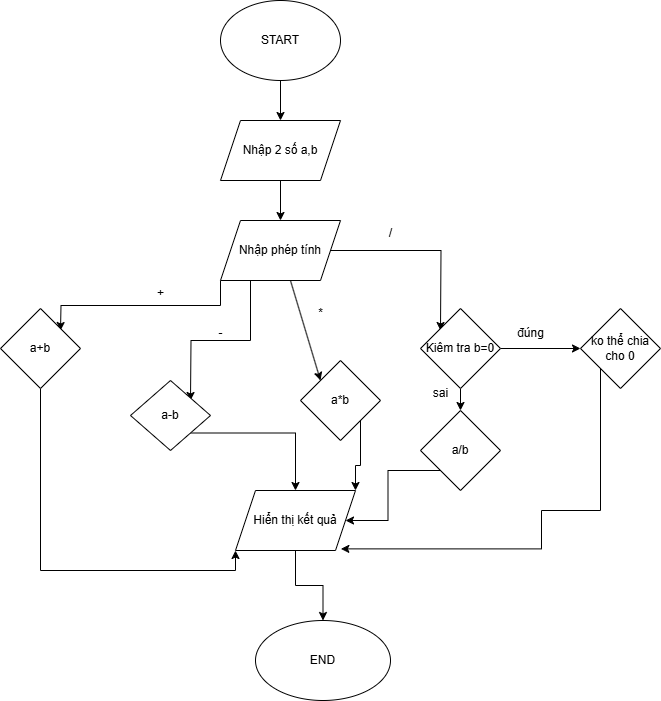

The diagram above was exported from draw.io. Its source (the exported page's mxGraphModel, read from the mxfile embedded in the PNG):
<mxGraphModel dx="1050" dy="530" grid="1" gridSize="10" guides="1" tooltips="1" connect="1" arrows="1" fold="1" page="1" pageScale="1" pageWidth="850" pageHeight="1100" math="0" shadow="0">
  <root>
    <mxCell id="0" />
    <mxCell id="1" parent="0" />
    <mxCell id="vuLZ2uE9E19zzxdEcQ_J-1" value="START" style="ellipse;whiteSpace=wrap;html=1;" vertex="1" parent="1">
      <mxGeometry x="340" width="120" height="80" as="geometry" />
    </mxCell>
    <mxCell id="vuLZ2uE9E19zzxdEcQ_J-2" value="" style="endArrow=classic;html=1;rounded=0;exitX=0.5;exitY=1;exitDx=0;exitDy=0;" edge="1" parent="1" source="vuLZ2uE9E19zzxdEcQ_J-1">
      <mxGeometry width="50" height="50" relative="1" as="geometry">
        <mxPoint x="400" y="300" as="sourcePoint" />
        <mxPoint x="400" y="120" as="targetPoint" />
      </mxGeometry>
    </mxCell>
    <mxCell id="vuLZ2uE9E19zzxdEcQ_J-4" style="edgeStyle=orthogonalEdgeStyle;rounded=0;orthogonalLoop=1;jettySize=auto;html=1;exitX=0.5;exitY=1;exitDx=0;exitDy=0;" edge="1" parent="1" source="vuLZ2uE9E19zzxdEcQ_J-3" target="vuLZ2uE9E19zzxdEcQ_J-5">
      <mxGeometry relative="1" as="geometry">
        <mxPoint x="400" y="220" as="targetPoint" />
      </mxGeometry>
    </mxCell>
    <mxCell id="vuLZ2uE9E19zzxdEcQ_J-3" value="Nhập 2 số a,b" style="shape=parallelogram;perimeter=parallelogramPerimeter;whiteSpace=wrap;html=1;fixedSize=1;" vertex="1" parent="1">
      <mxGeometry x="340" y="120" width="120" height="60" as="geometry" />
    </mxCell>
    <mxCell id="vuLZ2uE9E19zzxdEcQ_J-6" style="edgeStyle=orthogonalEdgeStyle;rounded=0;orthogonalLoop=1;jettySize=auto;html=1;exitX=0;exitY=1;exitDx=0;exitDy=0;" edge="1" parent="1" source="vuLZ2uE9E19zzxdEcQ_J-5">
      <mxGeometry relative="1" as="geometry">
        <mxPoint x="180" y="330" as="targetPoint" />
      </mxGeometry>
    </mxCell>
    <mxCell id="vuLZ2uE9E19zzxdEcQ_J-7" style="edgeStyle=orthogonalEdgeStyle;rounded=0;orthogonalLoop=1;jettySize=auto;html=1;exitX=0.25;exitY=1;exitDx=0;exitDy=0;" edge="1" parent="1" source="vuLZ2uE9E19zzxdEcQ_J-5">
      <mxGeometry relative="1" as="geometry">
        <mxPoint x="310" y="400" as="targetPoint" />
      </mxGeometry>
    </mxCell>
    <mxCell id="vuLZ2uE9E19zzxdEcQ_J-9" style="edgeStyle=orthogonalEdgeStyle;rounded=0;orthogonalLoop=1;jettySize=auto;html=1;exitX=1;exitY=0.5;exitDx=0;exitDy=0;" edge="1" parent="1" source="vuLZ2uE9E19zzxdEcQ_J-5">
      <mxGeometry relative="1" as="geometry">
        <mxPoint x="560" y="330" as="targetPoint" />
      </mxGeometry>
    </mxCell>
    <mxCell id="vuLZ2uE9E19zzxdEcQ_J-5" value="Nhập phép tính" style="shape=parallelogram;perimeter=parallelogramPerimeter;whiteSpace=wrap;html=1;fixedSize=1;" vertex="1" parent="1">
      <mxGeometry x="340" y="220" width="120" height="60" as="geometry" />
    </mxCell>
    <mxCell id="vuLZ2uE9E19zzxdEcQ_J-8" value="" style="endArrow=classic;html=1;rounded=0;exitX=0.583;exitY=1;exitDx=0;exitDy=0;exitPerimeter=0;" edge="1" parent="1" source="vuLZ2uE9E19zzxdEcQ_J-5">
      <mxGeometry width="50" height="50" relative="1" as="geometry">
        <mxPoint x="400" y="300" as="sourcePoint" />
        <mxPoint x="440" y="380" as="targetPoint" />
      </mxGeometry>
    </mxCell>
    <mxCell id="vuLZ2uE9E19zzxdEcQ_J-10" value="+" style="text;html=1;align=center;verticalAlign=middle;resizable=0;points=[];autosize=1;strokeColor=none;fillColor=none;" vertex="1" parent="1">
      <mxGeometry x="265" y="278" width="30" height="30" as="geometry" />
    </mxCell>
    <mxCell id="vuLZ2uE9E19zzxdEcQ_J-11" value="-" style="text;html=1;align=center;verticalAlign=middle;resizable=0;points=[];autosize=1;strokeColor=none;fillColor=none;" vertex="1" parent="1">
      <mxGeometry x="325" y="318" width="30" height="30" as="geometry" />
    </mxCell>
    <mxCell id="vuLZ2uE9E19zzxdEcQ_J-12" value="*" style="text;html=1;align=center;verticalAlign=middle;resizable=0;points=[];autosize=1;strokeColor=none;fillColor=none;" vertex="1" parent="1">
      <mxGeometry x="425" y="298" width="30" height="30" as="geometry" />
    </mxCell>
    <mxCell id="vuLZ2uE9E19zzxdEcQ_J-25" style="edgeStyle=orthogonalEdgeStyle;rounded=0;orthogonalLoop=1;jettySize=auto;html=1;exitX=0.5;exitY=1;exitDx=0;exitDy=0;entryX=0;entryY=1;entryDx=0;entryDy=0;" edge="1" parent="1" source="vuLZ2uE9E19zzxdEcQ_J-13" target="vuLZ2uE9E19zzxdEcQ_J-24">
      <mxGeometry relative="1" as="geometry" />
    </mxCell>
    <mxCell id="vuLZ2uE9E19zzxdEcQ_J-13" value="a+b" style="rhombus;whiteSpace=wrap;html=1;" vertex="1" parent="1">
      <mxGeometry x="120" y="308" width="80" height="80" as="geometry" />
    </mxCell>
    <mxCell id="vuLZ2uE9E19zzxdEcQ_J-26" style="edgeStyle=orthogonalEdgeStyle;rounded=0;orthogonalLoop=1;jettySize=auto;html=1;exitX=1;exitY=1;exitDx=0;exitDy=0;" edge="1" parent="1" source="vuLZ2uE9E19zzxdEcQ_J-14" target="vuLZ2uE9E19zzxdEcQ_J-24">
      <mxGeometry relative="1" as="geometry" />
    </mxCell>
    <mxCell id="vuLZ2uE9E19zzxdEcQ_J-14" value="a-b" style="rhombus;whiteSpace=wrap;html=1;" vertex="1" parent="1">
      <mxGeometry x="250" y="380" width="80" height="70" as="geometry" />
    </mxCell>
    <mxCell id="vuLZ2uE9E19zzxdEcQ_J-27" style="edgeStyle=orthogonalEdgeStyle;rounded=0;orthogonalLoop=1;jettySize=auto;html=1;exitX=1;exitY=1;exitDx=0;exitDy=0;entryX=1;entryY=0;entryDx=0;entryDy=0;" edge="1" parent="1" source="vuLZ2uE9E19zzxdEcQ_J-15" target="vuLZ2uE9E19zzxdEcQ_J-24">
      <mxGeometry relative="1" as="geometry" />
    </mxCell>
    <mxCell id="vuLZ2uE9E19zzxdEcQ_J-15" value="a*b" style="rhombus;whiteSpace=wrap;html=1;" vertex="1" parent="1">
      <mxGeometry x="420" y="360" width="80" height="80" as="geometry" />
    </mxCell>
    <mxCell id="vuLZ2uE9E19zzxdEcQ_J-16" value="/" style="text;html=1;align=center;verticalAlign=middle;resizable=0;points=[];autosize=1;strokeColor=none;fillColor=none;" vertex="1" parent="1">
      <mxGeometry x="495" y="218" width="30" height="30" as="geometry" />
    </mxCell>
    <mxCell id="vuLZ2uE9E19zzxdEcQ_J-19" value="" style="edgeStyle=orthogonalEdgeStyle;rounded=0;orthogonalLoop=1;jettySize=auto;html=1;" edge="1" parent="1" source="vuLZ2uE9E19zzxdEcQ_J-17" target="vuLZ2uE9E19zzxdEcQ_J-18">
      <mxGeometry relative="1" as="geometry" />
    </mxCell>
    <mxCell id="vuLZ2uE9E19zzxdEcQ_J-21" value="" style="edgeStyle=orthogonalEdgeStyle;rounded=0;orthogonalLoop=1;jettySize=auto;html=1;" edge="1" parent="1" source="vuLZ2uE9E19zzxdEcQ_J-17" target="vuLZ2uE9E19zzxdEcQ_J-20">
      <mxGeometry relative="1" as="geometry" />
    </mxCell>
    <mxCell id="vuLZ2uE9E19zzxdEcQ_J-17" value="Kiêm tra b=0" style="rhombus;whiteSpace=wrap;html=1;" vertex="1" parent="1">
      <mxGeometry x="540" y="308" width="80" height="80" as="geometry" />
    </mxCell>
    <mxCell id="vuLZ2uE9E19zzxdEcQ_J-29" style="edgeStyle=orthogonalEdgeStyle;rounded=0;orthogonalLoop=1;jettySize=auto;html=1;exitX=0;exitY=1;exitDx=0;exitDy=0;entryX=0.878;entryY=0.973;entryDx=0;entryDy=0;entryPerimeter=0;" edge="1" parent="1" source="vuLZ2uE9E19zzxdEcQ_J-18" target="vuLZ2uE9E19zzxdEcQ_J-24">
      <mxGeometry relative="1" as="geometry">
        <mxPoint x="660" y="611.5999755859375" as="targetPoint" />
        <Array as="points">
          <mxPoint x="720" y="510" />
          <mxPoint x="661" y="510" />
          <mxPoint x="661" y="548" />
        </Array>
      </mxGeometry>
    </mxCell>
    <mxCell id="vuLZ2uE9E19zzxdEcQ_J-18" value="ko thể chia cho 0" style="rhombus;whiteSpace=wrap;html=1;" vertex="1" parent="1">
      <mxGeometry x="700" y="308" width="80" height="80" as="geometry" />
    </mxCell>
    <mxCell id="vuLZ2uE9E19zzxdEcQ_J-28" style="edgeStyle=orthogonalEdgeStyle;rounded=0;orthogonalLoop=1;jettySize=auto;html=1;exitX=0;exitY=1;exitDx=0;exitDy=0;entryX=1;entryY=0.5;entryDx=0;entryDy=0;" edge="1" parent="1" source="vuLZ2uE9E19zzxdEcQ_J-20" target="vuLZ2uE9E19zzxdEcQ_J-24">
      <mxGeometry relative="1" as="geometry" />
    </mxCell>
    <mxCell id="vuLZ2uE9E19zzxdEcQ_J-20" value="a/b" style="rhombus;whiteSpace=wrap;html=1;" vertex="1" parent="1">
      <mxGeometry x="540" y="410" width="80" height="80" as="geometry" />
    </mxCell>
    <mxCell id="vuLZ2uE9E19zzxdEcQ_J-22" value="đúng" style="text;html=1;align=center;verticalAlign=middle;resizable=0;points=[];autosize=1;strokeColor=none;fillColor=none;" vertex="1" parent="1">
      <mxGeometry x="625" y="318" width="50" height="30" as="geometry" />
    </mxCell>
    <mxCell id="vuLZ2uE9E19zzxdEcQ_J-23" value="sai" style="text;html=1;align=center;verticalAlign=middle;resizable=0;points=[];autosize=1;strokeColor=none;fillColor=none;" vertex="1" parent="1">
      <mxGeometry x="540" y="378" width="40" height="30" as="geometry" />
    </mxCell>
    <mxCell id="vuLZ2uE9E19zzxdEcQ_J-31" value="" style="edgeStyle=orthogonalEdgeStyle;rounded=0;orthogonalLoop=1;jettySize=auto;html=1;" edge="1" parent="1" source="vuLZ2uE9E19zzxdEcQ_J-24" target="vuLZ2uE9E19zzxdEcQ_J-30">
      <mxGeometry relative="1" as="geometry" />
    </mxCell>
    <mxCell id="vuLZ2uE9E19zzxdEcQ_J-24" value="Hiển thị kết quả" style="shape=parallelogram;perimeter=parallelogramPerimeter;whiteSpace=wrap;html=1;fixedSize=1;" vertex="1" parent="1">
      <mxGeometry x="355" y="490" width="120" height="60" as="geometry" />
    </mxCell>
    <mxCell id="vuLZ2uE9E19zzxdEcQ_J-30" value="END" style="ellipse;whiteSpace=wrap;html=1;" vertex="1" parent="1">
      <mxGeometry x="375" y="620" width="135" height="80" as="geometry" />
    </mxCell>
  </root>
</mxGraphModel>